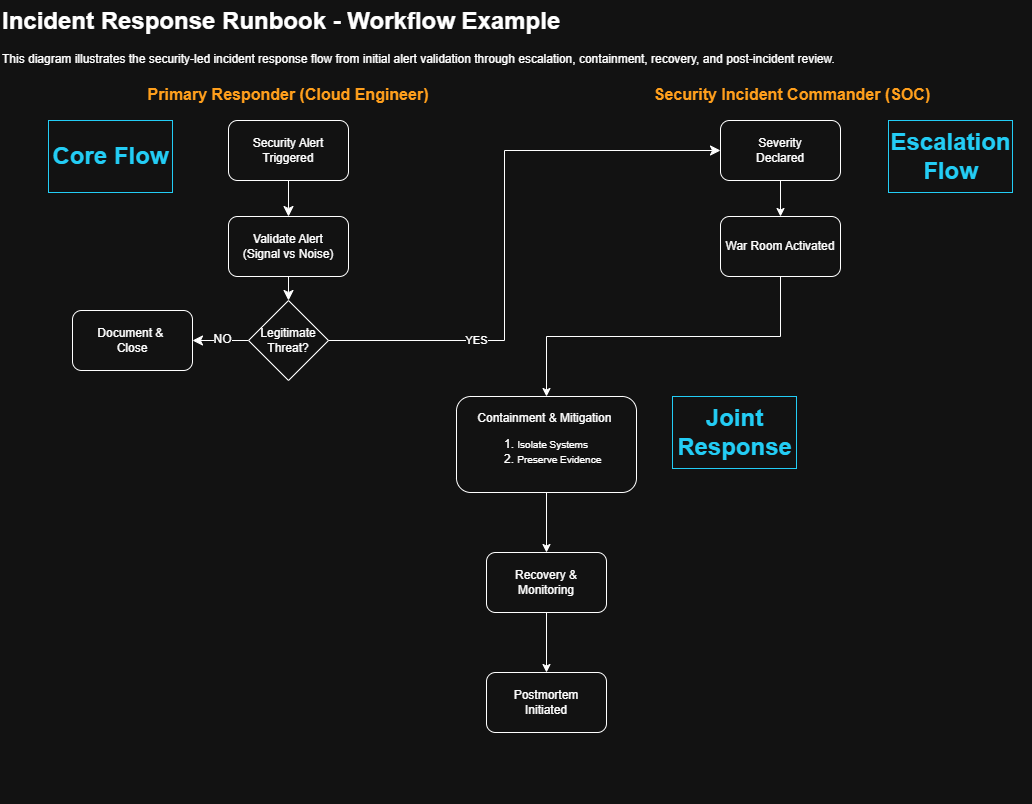

The diagram above was exported from draw.io. Its source (the exported page's mxGraphModel, read from the mxfile embedded in the PNG):
<mxGraphModel dx="1317" dy="878" grid="1" gridSize="12" guides="1" tooltips="1" connect="1" arrows="1" fold="1" page="1" pageScale="1" pageWidth="1100" pageHeight="850" math="0" shadow="0">
  <root>
    <mxCell id="0" />
    <mxCell id="1" parent="0" />
    <mxCell id="aZLDZE3qDehza1w9cU8b-1" parent="1" style="text;html=1;whiteSpace=wrap;overflow=hidden;rounded=0;" value="&lt;h1 style=&quot;margin-top: 0px;&quot;&gt;Incident Response Runbook - Workflow Example&lt;/h1&gt;&lt;p&gt;This diagram illustrates the security-led incident response flow from initial alert validation through escalation, containment, recovery, and post-incident review.&lt;/p&gt;" vertex="1">
      <mxGeometry height="72" width="864" x="24" y="12" as="geometry" />
    </mxCell>
    <mxCell id="aZLDZE3qDehza1w9cU8b-4" parent="1" style="swimlane;startSize=20;whiteSpace=wrap;html=1;dashed=1;dashPattern=12 12;fillColor=none;strokeColor=none;movable=1;resizable=1;rotatable=1;deletable=1;editable=1;locked=0;connectable=1;" value="&lt;font style=&quot;font-size: 16px; color: light-dark(rgb(0, 0, 0), rgb(255, 159, 28));&quot;&gt;Security Incident Commander (SOC)&lt;/font&gt;" vertex="1">
      <mxGeometry height="720" width="480" x="576" y="96" as="geometry" />
    </mxCell>
    <mxCell id="gRlrGvGitiOr_ve1Z14r-2" edge="1" parent="aZLDZE3qDehza1w9cU8b-4" source="aZLDZE3qDehza1w9cU8b-11" style="edgeStyle=orthogonalEdgeStyle;rounded=0;orthogonalLoop=1;jettySize=auto;html=1;exitX=0.5;exitY=1;exitDx=0;exitDy=0;entryX=0.5;entryY=0;entryDx=0;entryDy=0;" target="aZLDZE3qDehza1w9cU8b-12">
      <mxGeometry relative="1" as="geometry" />
    </mxCell>
    <mxCell id="aZLDZE3qDehza1w9cU8b-11" parent="aZLDZE3qDehza1w9cU8b-4" style="rounded=1;whiteSpace=wrap;html=1;" value="Severity&lt;div&gt;Declared&lt;/div&gt;" vertex="1">
      <mxGeometry height="60" width="120" x="168" y="36" as="geometry" />
    </mxCell>
    <mxCell id="gRlrGvGitiOr_ve1Z14r-8" edge="1" parent="aZLDZE3qDehza1w9cU8b-4" source="aZLDZE3qDehza1w9cU8b-12" style="edgeStyle=orthogonalEdgeStyle;rounded=0;orthogonalLoop=1;jettySize=auto;html=1;exitX=0.5;exitY=1;exitDx=0;exitDy=0;entryX=0.5;entryY=0;entryDx=0;entryDy=0;" target="gRlrGvGitiOr_ve1Z14r-3">
      <mxGeometry relative="1" as="geometry" />
    </mxCell>
    <mxCell id="aZLDZE3qDehza1w9cU8b-12" parent="aZLDZE3qDehza1w9cU8b-4" style="rounded=1;whiteSpace=wrap;html=1;" value="War Room Activated" vertex="1">
      <mxGeometry height="60" width="120" x="168" y="132" as="geometry" />
    </mxCell>
    <mxCell id="gRlrGvGitiOr_ve1Z14r-3" parent="aZLDZE3qDehza1w9cU8b-4" style="rounded=1;whiteSpace=wrap;html=1;" value="&lt;div&gt;Containment &amp;amp; Mitigation&amp;nbsp;&lt;/div&gt;&lt;div&gt;&lt;div style=&quot;&quot;&gt;&lt;ol&gt;&lt;li style=&quot;text-align: left;&quot;&gt;&lt;span style=&quot;background-color: transparent; color: light-dark(rgb(0, 0, 0), rgb(255, 255, 255));&quot;&gt;&lt;font style=&quot;font-size: 10px;&quot;&gt;Isolate Systems&lt;/font&gt;&lt;/span&gt;&lt;/li&gt;&lt;li style=&quot;text-align: left;&quot;&gt;&lt;span style=&quot;background-color: transparent; color: light-dark(rgb(0, 0, 0), rgb(255, 255, 255));&quot;&gt;&lt;font style=&quot;font-size: 10px;&quot;&gt;Preserve Evidence&lt;/font&gt;&lt;/span&gt;&lt;/li&gt;&lt;/ol&gt;&lt;/div&gt;&lt;/div&gt;" vertex="1">
      <mxGeometry height="96" width="180" x="-96" y="312" as="geometry" />
    </mxCell>
    <mxCell id="gRlrGvGitiOr_ve1Z14r-15" parent="aZLDZE3qDehza1w9cU8b-4" style="text;strokeColor=light-dark(#000000,#23CDF5);fillColor=default;html=1;fontSize=24;fontStyle=1;verticalAlign=middle;align=center;fontColor=light-dark(#000000,#23CDF5);rounded=0;" value="&lt;font&gt;Joint&lt;/font&gt;&lt;div&gt;&lt;font&gt;Response&lt;/font&gt;&lt;/div&gt;" vertex="1">
      <mxGeometry height="72" width="124" x="120" y="312" as="geometry" />
    </mxCell>
    <mxCell id="gRlrGvGitiOr_ve1Z14r-14" parent="aZLDZE3qDehza1w9cU8b-4" style="text;strokeColor=light-dark(#000000,#23CDF5);fillColor=default;html=1;fontSize=24;fontStyle=1;verticalAlign=middle;align=center;fontColor=light-dark(#000000,#23CDF5);rounded=0;" value="Escalation&lt;div&gt;Flow&lt;/div&gt;" vertex="1">
      <mxGeometry height="72" width="124" x="336" y="36" as="geometry" />
    </mxCell>
    <mxCell id="aZLDZE3qDehza1w9cU8b-5" parent="1" style="swimlane;startSize=20;whiteSpace=wrap;html=1;dashed=1;dashPattern=8 8;strokeColor=none;movable=1;resizable=1;rotatable=1;deletable=1;editable=1;locked=0;connectable=1;" value="&lt;font style=&quot;font-size: 16px; color: light-dark(rgb(0, 0, 0), rgb(255, 159, 28));&quot;&gt;Primary Responder (Cloud Engineer)&lt;/font&gt;" vertex="1">
      <mxGeometry height="720" width="528" x="48" y="96" as="geometry" />
    </mxCell>
    <mxCell id="aZLDZE3qDehza1w9cU8b-13" edge="1" parent="aZLDZE3qDehza1w9cU8b-5" source="aZLDZE3qDehza1w9cU8b-7" style="edgeStyle=none;curved=1;rounded=0;orthogonalLoop=1;jettySize=auto;html=1;exitX=0.5;exitY=1;exitDx=0;exitDy=0;entryX=0.5;entryY=0;entryDx=0;entryDy=0;fontSize=12;startSize=8;endSize=8;" target="aZLDZE3qDehza1w9cU8b-8">
      <mxGeometry relative="1" as="geometry" />
    </mxCell>
    <mxCell id="aZLDZE3qDehza1w9cU8b-7" parent="aZLDZE3qDehza1w9cU8b-5" style="rounded=1;whiteSpace=wrap;html=1;movable=1;resizable=1;rotatable=1;deletable=1;editable=1;locked=0;connectable=1;" value="Security Alert&lt;div&gt;Triggered&lt;/div&gt;" vertex="1">
      <mxGeometry height="60" width="120" x="204" y="36" as="geometry" />
    </mxCell>
    <mxCell id="aZLDZE3qDehza1w9cU8b-14" edge="1" parent="aZLDZE3qDehza1w9cU8b-5" source="aZLDZE3qDehza1w9cU8b-8" style="edgeStyle=none;curved=1;rounded=0;orthogonalLoop=1;jettySize=auto;html=1;exitX=0.5;exitY=1;exitDx=0;exitDy=0;entryX=0.5;entryY=0;entryDx=0;entryDy=0;fontSize=12;startSize=8;endSize=8;" target="aZLDZE3qDehza1w9cU8b-9">
      <mxGeometry relative="1" as="geometry" />
    </mxCell>
    <mxCell id="aZLDZE3qDehza1w9cU8b-8" parent="aZLDZE3qDehza1w9cU8b-5" style="rounded=1;whiteSpace=wrap;html=1;" value="Validate Alert&lt;div&gt;(Signal vs Noise)&lt;/div&gt;" vertex="1">
      <mxGeometry height="60" width="120" x="204" y="132" as="geometry" />
    </mxCell>
    <mxCell id="aZLDZE3qDehza1w9cU8b-15" edge="1" parent="aZLDZE3qDehza1w9cU8b-5" source="aZLDZE3qDehza1w9cU8b-9" style="edgeStyle=none;curved=1;rounded=0;orthogonalLoop=1;jettySize=auto;html=1;exitX=0;exitY=0.5;exitDx=0;exitDy=0;entryX=1;entryY=0.5;entryDx=0;entryDy=0;fontSize=12;startSize=8;endSize=8;" target="aZLDZE3qDehza1w9cU8b-10">
      <mxGeometry relative="1" as="geometry" />
    </mxCell>
    <mxCell id="aZLDZE3qDehza1w9cU8b-16" connectable="0" parent="aZLDZE3qDehza1w9cU8b-15" style="edgeLabel;html=1;align=center;verticalAlign=middle;resizable=0;points=[];fontSize=12;" value="NO" vertex="1">
      <mxGeometry relative="1" x="-0.0119" y="-2" as="geometry">
        <mxPoint x="1" as="offset" />
      </mxGeometry>
    </mxCell>
    <mxCell id="aZLDZE3qDehza1w9cU8b-9" parent="aZLDZE3qDehza1w9cU8b-5" style="rhombus;whiteSpace=wrap;html=1;" value="Legitimate&lt;div&gt;Threat?&lt;/div&gt;" vertex="1">
      <mxGeometry height="80" width="80" x="224" y="216" as="geometry" />
    </mxCell>
    <mxCell id="aZLDZE3qDehza1w9cU8b-10" parent="aZLDZE3qDehza1w9cU8b-5" style="rounded=1;whiteSpace=wrap;html=1;" value="Document &amp;amp;&amp;nbsp;&lt;div&gt;Close&lt;/div&gt;" vertex="1">
      <mxGeometry height="60" width="120" x="48" y="226" as="geometry" />
    </mxCell>
    <mxCell id="gRlrGvGitiOr_ve1Z14r-4" parent="aZLDZE3qDehza1w9cU8b-5" style="rounded=1;whiteSpace=wrap;html=1;" value="Recovery &amp;amp; Monitoring" vertex="1">
      <mxGeometry height="60" width="120" x="462" y="468" as="geometry" />
    </mxCell>
    <mxCell id="gRlrGvGitiOr_ve1Z14r-5" parent="aZLDZE3qDehza1w9cU8b-5" style="rounded=1;whiteSpace=wrap;html=1;" value="Postmortem&lt;div&gt;Initiated&lt;/div&gt;" vertex="1">
      <mxGeometry height="60" width="120" x="462" y="588" as="geometry" />
    </mxCell>
    <mxCell id="gRlrGvGitiOr_ve1Z14r-7" edge="1" parent="aZLDZE3qDehza1w9cU8b-5" source="gRlrGvGitiOr_ve1Z14r-4" style="edgeStyle=orthogonalEdgeStyle;rounded=0;orthogonalLoop=1;jettySize=auto;html=1;exitX=0.5;exitY=1;exitDx=0;exitDy=0;entryX=0.5;entryY=0;entryDx=0;entryDy=0;" target="gRlrGvGitiOr_ve1Z14r-5">
      <mxGeometry relative="1" as="geometry" />
    </mxCell>
    <mxCell id="gRlrGvGitiOr_ve1Z14r-11" parent="aZLDZE3qDehza1w9cU8b-5" style="text;strokeColor=light-dark(#000000,#23CDF5);fillColor=default;html=1;fontSize=24;fontStyle=1;verticalAlign=middle;align=center;fontColor=light-dark(#000000,#23CDF5);rounded=0;" value="&lt;font&gt;Core Flow&lt;/font&gt;" vertex="1">
      <mxGeometry height="72" width="124" x="24" y="36" as="geometry" />
    </mxCell>
    <mxCell id="aZLDZE3qDehza1w9cU8b-19" edge="1" parent="1" source="aZLDZE3qDehza1w9cU8b-9" style="edgeStyle=none;curved=0;rounded=0;orthogonalLoop=1;jettySize=auto;html=1;exitX=1;exitY=0.5;exitDx=0;exitDy=0;entryX=0;entryY=0.5;entryDx=0;entryDy=0;fontSize=12;startSize=8;endSize=8;" target="aZLDZE3qDehza1w9cU8b-11">
      <mxGeometry relative="1" as="geometry">
        <Array as="points">
          <mxPoint x="528" y="352" />
          <mxPoint x="528" y="162" />
        </Array>
      </mxGeometry>
    </mxCell>
    <mxCell id="gRlrGvGitiOr_ve1Z14r-1" connectable="0" parent="aZLDZE3qDehza1w9cU8b-19" style="edgeLabel;html=1;align=center;verticalAlign=middle;resizable=0;points=[];" value="YES" vertex="1">
      <mxGeometry relative="1" x="-0.4983" y="1" as="geometry">
        <mxPoint as="offset" />
      </mxGeometry>
    </mxCell>
    <mxCell id="gRlrGvGitiOr_ve1Z14r-6" edge="1" parent="1" source="gRlrGvGitiOr_ve1Z14r-3" style="edgeStyle=orthogonalEdgeStyle;rounded=0;orthogonalLoop=1;jettySize=auto;html=1;exitX=0.5;exitY=1;exitDx=0;exitDy=0;entryX=0.5;entryY=0;entryDx=0;entryDy=0;" target="gRlrGvGitiOr_ve1Z14r-4">
      <mxGeometry relative="1" as="geometry" />
    </mxCell>
  </root>
</mxGraphModel>